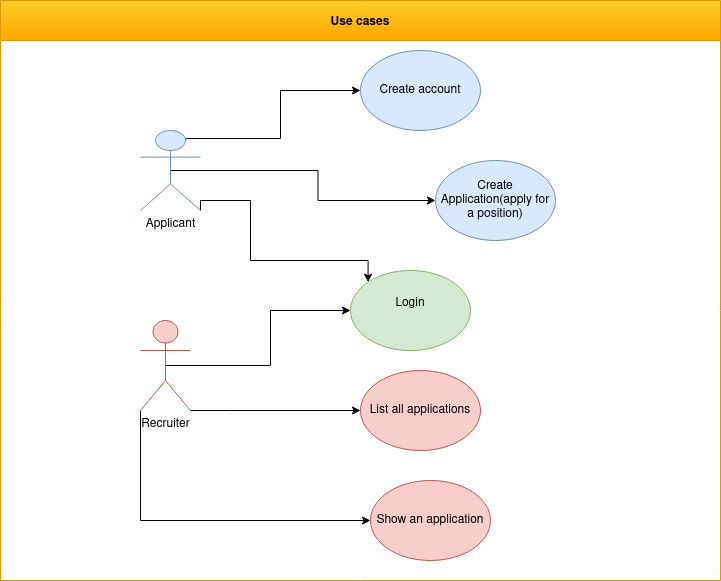

The diagram above was exported from draw.io. Its source (the exported page's mxGraphModel, read from the mxfile embedded in the PNG):
<mxGraphModel dx="2284" dy="791" grid="1" gridSize="10" guides="1" tooltips="1" connect="1" arrows="1" fold="1" page="1" pageScale="1" pageWidth="850" pageHeight="1100" math="0" shadow="0">
  <root>
    <mxCell id="0" />
    <mxCell id="1" parent="0" />
    <mxCell id="wJ450lwp26kx6zObnjdZ-8" style="edgeStyle=orthogonalEdgeStyle;rounded=0;orthogonalLoop=1;jettySize=auto;html=1;exitX=0.75;exitY=0.1;exitDx=0;exitDy=0;exitPerimeter=0;" parent="1" source="wJ450lwp26kx6zObnjdZ-1" target="wJ450lwp26kx6zObnjdZ-7" edge="1">
      <mxGeometry relative="1" as="geometry" />
    </mxCell>
    <mxCell id="wJ450lwp26kx6zObnjdZ-12" style="edgeStyle=orthogonalEdgeStyle;rounded=0;orthogonalLoop=1;jettySize=auto;html=1;entryX=0;entryY=0;entryDx=0;entryDy=0;exitX=1;exitY=1;exitDx=0;exitDy=0;exitPerimeter=0;" parent="1" source="wJ450lwp26kx6zObnjdZ-1" target="wJ450lwp26kx6zObnjdZ-10" edge="1">
      <mxGeometry relative="1" as="geometry">
        <Array as="points">
          <mxPoint x="130" y="260" />
          <mxPoint x="180" y="260" />
          <mxPoint x="180" y="320" />
          <mxPoint x="298" y="320" />
        </Array>
      </mxGeometry>
    </mxCell>
    <mxCell id="wJ450lwp26kx6zObnjdZ-14" style="edgeStyle=orthogonalEdgeStyle;rounded=0;orthogonalLoop=1;jettySize=auto;html=1;exitX=0.5;exitY=0.5;exitDx=0;exitDy=0;exitPerimeter=0;entryX=0;entryY=0.5;entryDx=0;entryDy=0;" parent="1" source="wJ450lwp26kx6zObnjdZ-1" target="wJ450lwp26kx6zObnjdZ-13" edge="1">
      <mxGeometry relative="1" as="geometry" />
    </mxCell>
    <mxCell id="wJ450lwp26kx6zObnjdZ-1" value="&lt;div&gt;Applicant&lt;/div&gt;&lt;div&gt;&lt;br&gt;&lt;/div&gt;" style="shape=umlActor;verticalLabelPosition=bottom;verticalAlign=top;html=1;outlineConnect=0;fillColor=#dae8fc;strokeColor=#6c8ebf;" parent="1" vertex="1">
      <mxGeometry x="70" y="190" width="60" height="80" as="geometry" />
    </mxCell>
    <mxCell id="wJ450lwp26kx6zObnjdZ-11" style="edgeStyle=orthogonalEdgeStyle;rounded=0;orthogonalLoop=1;jettySize=auto;html=1;exitX=0.5;exitY=0.5;exitDx=0;exitDy=0;exitPerimeter=0;" parent="1" source="wJ450lwp26kx6zObnjdZ-2" target="wJ450lwp26kx6zObnjdZ-10" edge="1">
      <mxGeometry relative="1" as="geometry">
        <mxPoint x="240" y="410" as="targetPoint" />
      </mxGeometry>
    </mxCell>
    <mxCell id="wJ450lwp26kx6zObnjdZ-18" style="edgeStyle=orthogonalEdgeStyle;rounded=0;orthogonalLoop=1;jettySize=auto;html=1;exitX=0;exitY=1;exitDx=0;exitDy=0;exitPerimeter=0;entryX=0;entryY=0.5;entryDx=0;entryDy=0;" parent="1" source="wJ450lwp26kx6zObnjdZ-2" target="wJ450lwp26kx6zObnjdZ-17" edge="1">
      <mxGeometry relative="1" as="geometry">
        <Array as="points">
          <mxPoint x="70" y="580" />
        </Array>
      </mxGeometry>
    </mxCell>
    <mxCell id="wJ450lwp26kx6zObnjdZ-19" style="edgeStyle=orthogonalEdgeStyle;rounded=0;orthogonalLoop=1;jettySize=auto;html=1;exitX=1;exitY=1;exitDx=0;exitDy=0;exitPerimeter=0;entryX=0;entryY=0.5;entryDx=0;entryDy=0;" parent="1" source="wJ450lwp26kx6zObnjdZ-2" target="wJ450lwp26kx6zObnjdZ-15" edge="1">
      <mxGeometry relative="1" as="geometry">
        <Array as="points">
          <mxPoint x="160" y="470" />
          <mxPoint x="160" y="470" />
        </Array>
      </mxGeometry>
    </mxCell>
    <mxCell id="wJ450lwp26kx6zObnjdZ-2" value="&lt;div&gt;Recruiter&lt;/div&gt;&lt;div&gt;&lt;br&gt;&lt;/div&gt;" style="shape=umlActor;verticalLabelPosition=bottom;verticalAlign=top;html=1;outlineConnect=0;fillColor=#f8cecc;strokeColor=#b85450;" parent="1" vertex="1">
      <mxGeometry x="70" y="380" width="50" height="90" as="geometry" />
    </mxCell>
    <mxCell id="wJ450lwp26kx6zObnjdZ-7" value="&lt;div&gt;Create account&lt;/div&gt;" style="ellipse;whiteSpace=wrap;html=1;fillColor=#dae8fc;strokeColor=#6c8ebf;" parent="1" vertex="1">
      <mxGeometry x="290" y="110" width="120" height="80" as="geometry" />
    </mxCell>
    <mxCell id="wJ450lwp26kx6zObnjdZ-10" value="&lt;div&gt;Login&lt;/div&gt;&lt;div&gt;&lt;br&gt;&lt;/div&gt;" style="ellipse;whiteSpace=wrap;html=1;fillColor=#d5e8d4;strokeColor=#82b366;" parent="1" vertex="1">
      <mxGeometry x="280" y="330" width="120" height="80" as="geometry" />
    </mxCell>
    <mxCell id="wJ450lwp26kx6zObnjdZ-13" value="&lt;div&gt;Create Application(apply for a position)&lt;/div&gt;" style="ellipse;whiteSpace=wrap;html=1;fillColor=#dae8fc;strokeColor=#6c8ebf;" parent="1" vertex="1">
      <mxGeometry x="365" y="220" width="120" height="80" as="geometry" />
    </mxCell>
    <mxCell id="wJ450lwp26kx6zObnjdZ-15" value="&lt;div&gt;List all applications&lt;/div&gt;" style="ellipse;whiteSpace=wrap;html=1;fillColor=#f8cecc;strokeColor=#b85450;" parent="1" vertex="1">
      <mxGeometry x="290" y="430" width="120" height="80" as="geometry" />
    </mxCell>
    <mxCell id="wJ450lwp26kx6zObnjdZ-17" value="Show an application" style="ellipse;whiteSpace=wrap;html=1;fillColor=#f8cecc;strokeColor=#b85450;" parent="1" vertex="1">
      <mxGeometry x="300" y="540" width="120" height="80" as="geometry" />
    </mxCell>
    <mxCell id="wJ450lwp26kx6zObnjdZ-22" value="Use cases" style="swimlane;startSize=40;horizontal=1;containerType=tree;newEdgeStyle={&quot;edgeStyle&quot;:&quot;elbowEdgeStyle&quot;,&quot;startArrow&quot;:&quot;none&quot;,&quot;endArrow&quot;:&quot;none&quot;};fillColor=#ffcd28;gradientColor=#ffa500;strokeColor=#d79b00;" parent="1" vertex="1">
      <mxGeometry x="-70" y="60" width="720" height="580" as="geometry" />
    </mxCell>
  </root>
</mxGraphModel>